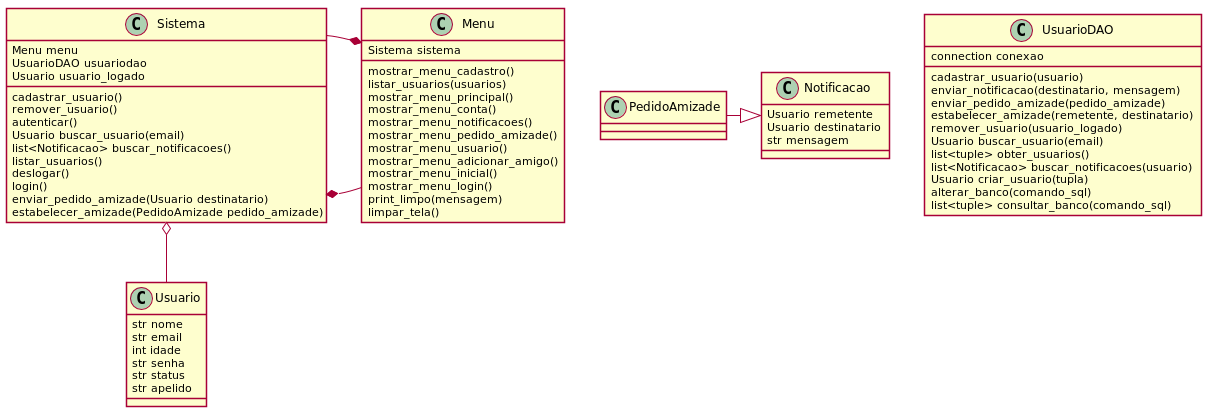

The diagram above was rendered by PlantUML. Its source (embedded in the PNG):
@startuml

skinparam shadowing false

class Usuario {
    str nome
    str email
    int idade
    str senha
    str status
    str apelido
}

class Sistema {
    Menu menu
    UsuarioDAO usuariodao
    Usuario usuario_logado

    cadastrar_usuario()
    remover_usuario()
    autenticar()
    Usuario buscar_usuario(email)
    list<Notificacao> buscar_notificacoes()
    listar_usuarios()
    deslogar()
    login()
    enviar_pedido_amizade(Usuario destinatario)
    estabelecer_amizade(PedidoAmizade pedido_amizade)
}
Sistema o-down- Usuario
Sistema *- Menu

class Menu {
    Sistema sistema

    mostrar_menu_cadastro()
    listar_usuarios(usuarios)
    mostrar_menu_principal()
    mostrar_menu_conta()
    mostrar_menu_notificacoes()
    mostrar_menu_pedido_amizade()
    mostrar_menu_usuario()
    mostrar_menu_adicionar_amigo()
    mostrar_menu_inicial()
    mostrar_menu_login()
    print_limpo(mensagem)
    limpar_tela()
}
Menu *- Sistema

class UsuarioDAO {
    connection conexao

    cadastrar_usuario(usuario)
    enviar_notificacao(destinatario, mensagem)
    enviar_pedido_amizade(pedido_amizade)
    estabelecer_amizade(remetente, destinatario)
    remover_usuario(usuario_logado)
    Usuario buscar_usuario(email)
    list<tuple> obter_usuarios()
    list<Notificacao> buscar_notificacoes(usuario)
    Usuario criar_usuario(tupla)
    alterar_banco(comando_sql)
    list<tuple> consultar_banco(comando_sql)
}

class Notificacao {
    Usuario remetente
    Usuario destinatario
    str mensagem
}

class PedidoAmizade {
}
PedidoAmizade -|> Notificacao



@enduml